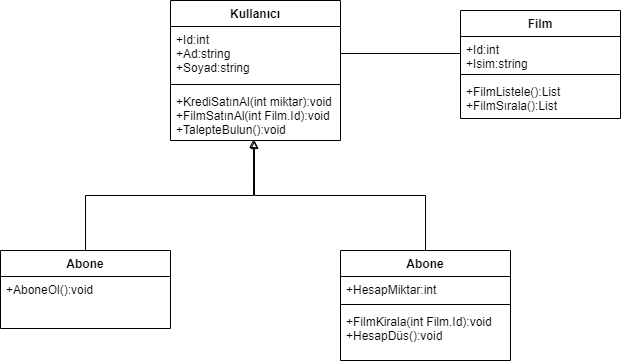

The diagram above was exported from draw.io. Its source (the exported page's mxGraphModel, read from the mxfile embedded in the PNG):
<mxGraphModel dx="1099" dy="790" grid="1" gridSize="10" guides="1" tooltips="1" connect="1" arrows="1" fold="1" page="1" pageScale="1" pageWidth="827" pageHeight="1169" math="0" shadow="0">
  <root>
    <mxCell id="0" />
    <mxCell id="1" parent="0" />
    <mxCell id="2" value="Kullanıcı" style="swimlane;fontStyle=1;align=center;verticalAlign=top;childLayout=stackLayout;horizontal=1;startSize=26;horizontalStack=0;resizeParent=1;resizeParentMax=0;resizeLast=0;collapsible=1;marginBottom=0;" vertex="1" parent="1">
      <mxGeometry x="190" y="360" width="170" height="140" as="geometry" />
    </mxCell>
    <mxCell id="3" value="+Id:int&#10;+Ad:string&#10;+Soyad:string" style="text;strokeColor=none;fillColor=none;align=left;verticalAlign=top;spacingLeft=4;spacingRight=4;overflow=hidden;rotatable=0;points=[[0,0.5],[1,0.5]];portConstraint=eastwest;" vertex="1" parent="2">
      <mxGeometry y="26" width="170" height="54" as="geometry" />
    </mxCell>
    <mxCell id="4" value="" style="line;strokeWidth=1;fillColor=none;align=left;verticalAlign=middle;spacingTop=-1;spacingLeft=3;spacingRight=3;rotatable=0;labelPosition=right;points=[];portConstraint=eastwest;" vertex="1" parent="2">
      <mxGeometry y="80" width="170" height="8" as="geometry" />
    </mxCell>
    <mxCell id="5" value="+KrediSatınAl(int miktar):void&#10;+FilmSatınAl(int Film.Id):void&#10;+TalepteBulun():void" style="text;strokeColor=none;fillColor=none;align=left;verticalAlign=top;spacingLeft=4;spacingRight=4;overflow=hidden;rotatable=0;points=[[0,0.5],[1,0.5]];portConstraint=eastwest;" vertex="1" parent="2">
      <mxGeometry y="88" width="170" height="52" as="geometry" />
    </mxCell>
    <mxCell id="6" value="Film" style="swimlane;fontStyle=1;align=center;verticalAlign=top;childLayout=stackLayout;horizontal=1;startSize=26;horizontalStack=0;resizeParent=1;resizeParentMax=0;resizeLast=0;collapsible=1;marginBottom=0;" vertex="1" parent="1">
      <mxGeometry x="480" y="370" width="160" height="108" as="geometry" />
    </mxCell>
    <mxCell id="7" value="+Id:int&#10;+Isim:string" style="text;strokeColor=none;fillColor=none;align=left;verticalAlign=top;spacingLeft=4;spacingRight=4;overflow=hidden;rotatable=0;points=[[0,0.5],[1,0.5]];portConstraint=eastwest;" vertex="1" parent="6">
      <mxGeometry y="26" width="160" height="34" as="geometry" />
    </mxCell>
    <mxCell id="8" value="" style="line;strokeWidth=1;fillColor=none;align=left;verticalAlign=middle;spacingTop=-1;spacingLeft=3;spacingRight=3;rotatable=0;labelPosition=right;points=[];portConstraint=eastwest;" vertex="1" parent="6">
      <mxGeometry y="60" width="160" height="8" as="geometry" />
    </mxCell>
    <mxCell id="9" value="+FilmListele():List&#10;+FilmSırala():List" style="text;strokeColor=none;fillColor=none;align=left;verticalAlign=top;spacingLeft=4;spacingRight=4;overflow=hidden;rotatable=0;points=[[0,0.5],[1,0.5]];portConstraint=eastwest;" vertex="1" parent="6">
      <mxGeometry y="68" width="160" height="40" as="geometry" />
    </mxCell>
    <mxCell id="29" style="edgeStyle=orthogonalEdgeStyle;rounded=0;orthogonalLoop=1;jettySize=auto;html=1;exitX=0.5;exitY=0;exitDx=0;exitDy=0;entryX=0.488;entryY=0.981;entryDx=0;entryDy=0;entryPerimeter=0;endArrow=block;endFill=0;" edge="1" parent="1" source="22" target="5">
      <mxGeometry relative="1" as="geometry" />
    </mxCell>
    <mxCell id="22" value="Abone" style="swimlane;fontStyle=1;align=center;verticalAlign=top;childLayout=stackLayout;horizontal=1;startSize=26;horizontalStack=0;resizeParent=1;resizeParentMax=0;resizeLast=0;collapsible=1;marginBottom=0;" vertex="1" parent="1">
      <mxGeometry x="20" y="610" width="170" height="78" as="geometry" />
    </mxCell>
    <mxCell id="24" value="+AboneOl():void" style="text;strokeColor=none;fillColor=none;align=left;verticalAlign=top;spacingLeft=4;spacingRight=4;overflow=hidden;rotatable=0;points=[[0,0.5],[1,0.5]];portConstraint=eastwest;" vertex="1" parent="22">
      <mxGeometry y="26" width="170" height="52" as="geometry" />
    </mxCell>
    <mxCell id="30" style="edgeStyle=orthogonalEdgeStyle;rounded=0;orthogonalLoop=1;jettySize=auto;html=1;exitX=0.5;exitY=0;exitDx=0;exitDy=0;entryX=0.494;entryY=1;entryDx=0;entryDy=0;entryPerimeter=0;endArrow=block;endFill=0;" edge="1" parent="1" source="25" target="5">
      <mxGeometry relative="1" as="geometry" />
    </mxCell>
    <mxCell id="25" value="Abone" style="swimlane;fontStyle=1;align=center;verticalAlign=top;childLayout=stackLayout;horizontal=1;startSize=26;horizontalStack=0;resizeParent=1;resizeParentMax=0;resizeLast=0;collapsible=1;marginBottom=0;" vertex="1" parent="1">
      <mxGeometry x="360" y="610" width="170" height="110" as="geometry" />
    </mxCell>
    <mxCell id="26" value="+HesapMiktar:int" style="text;strokeColor=none;fillColor=none;align=left;verticalAlign=top;spacingLeft=4;spacingRight=4;overflow=hidden;rotatable=0;points=[[0,0.5],[1,0.5]];portConstraint=eastwest;" vertex="1" parent="25">
      <mxGeometry y="26" width="170" height="24" as="geometry" />
    </mxCell>
    <mxCell id="27" value="" style="line;strokeWidth=1;fillColor=none;align=left;verticalAlign=middle;spacingTop=-1;spacingLeft=3;spacingRight=3;rotatable=0;labelPosition=right;points=[];portConstraint=eastwest;" vertex="1" parent="25">
      <mxGeometry y="50" width="170" height="8" as="geometry" />
    </mxCell>
    <mxCell id="28" value="+FilmKirala(int Film.Id):void&#10;+HesapDüs():void" style="text;strokeColor=none;fillColor=none;align=left;verticalAlign=top;spacingLeft=4;spacingRight=4;overflow=hidden;rotatable=0;points=[[0,0.5],[1,0.5]];portConstraint=eastwest;" vertex="1" parent="25">
      <mxGeometry y="58" width="170" height="52" as="geometry" />
    </mxCell>
    <mxCell id="31" style="edgeStyle=orthogonalEdgeStyle;rounded=0;orthogonalLoop=1;jettySize=auto;html=1;exitX=1;exitY=0.5;exitDx=0;exitDy=0;entryX=0;entryY=0.5;entryDx=0;entryDy=0;endArrow=none;endFill=0;" edge="1" parent="1" source="3" target="7">
      <mxGeometry relative="1" as="geometry" />
    </mxCell>
  </root>
</mxGraphModel>